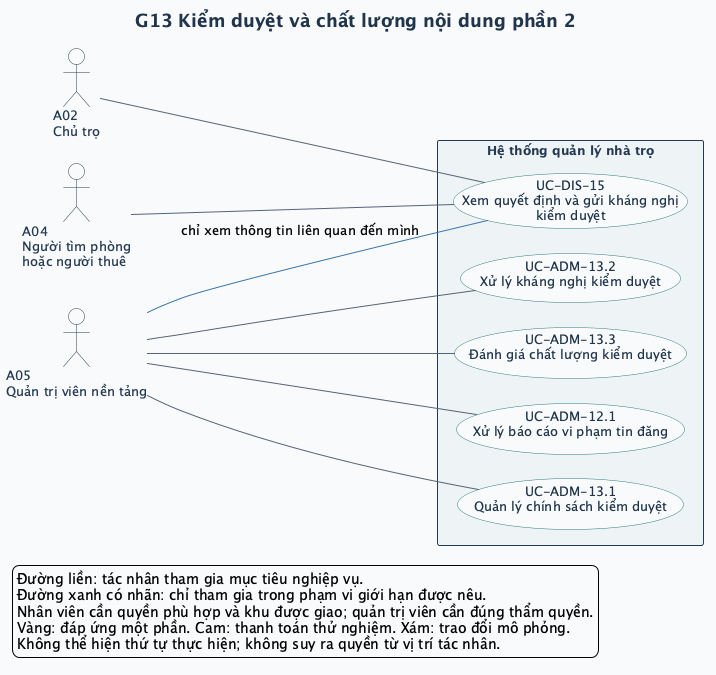

The diagram above was rendered by PlantUML. Its source (embedded in the PNG):
@startuml
left to right direction
skinparam defaultFontName SansSerif
skinparam defaultFontSize 13
skinparam backgroundColor #F8FAFC
skinparam shadowing false
skinparam ArrowColor #52647A
skinparam ArrowThickness 1
skinparam actorStyle stickman
skinparam actorBorderColor #243A52
skinparam actorFontColor #243A52
skinparam actorBackgroundColor #FFFFFF
skinparam usecase {
  BackgroundColor #FFFFFF
  BorderColor #327C83
  FontColor #20354B
  BackgroundColor<<Một phần>> #FFF0CE
  BorderColor<<Một phần>> #B17917
  BackgroundColor<<DEMO>> #FCE5DF
  BorderColor<<DEMO>> #BC593A
  BackgroundColor<<MÔ PHỎNG>> #E7EAF1
  BorderColor<<MÔ PHỎNG>> #6C7488
}
skinparam rectangle {
  BackgroundColor #EEF4F5
  BorderColor #243A52
  FontColor #243A52
}
skinparam titleFontColor #20354B
skinparam titleFontSize 18
skinparam nodesep 25
skinparam ranksep 65
title G13 Kiểm duyệt và chất lượng nội dung phần 2

actor "A02\nChủ trọ" as A02
actor "A04\nNgười tìm phòng\nhoặc người thuê" as A04
actor "A05\nQuản trị viên nền tảng" as A05
rectangle "Hệ thống quản lý nhà trọ" as SYSTEM {
  usecase "UC-ADM-12.1\nXử lý báo cáo vi phạm tin đăng" as UC_ADM_12_1
  usecase "UC-DIS-15\nXem quyết định và gửi kháng nghị\nkiểm duyệt" as UC_DIS_15
  usecase "UC-ADM-13.1\nQuản lý chính sách kiểm duyệt" as UC_ADM_13_1
  usecase "UC-ADM-13.2\nXử lý kháng nghị kiểm duyệt" as UC_ADM_13_2
  usecase "UC-ADM-13.3\nĐánh giá chất lượng kiểm duyệt" as UC_ADM_13_3
}
A05 -- UC_ADM_12_1
A02 -- UC_DIS_15
A04 -- UC_DIS_15
A05 -[#3975AA]- UC_DIS_15 : chỉ xem thông tin liên quan đến mình
A05 -- UC_ADM_13_1
A05 -- UC_ADM_13_2
A05 -- UC_ADM_13_3
legend bottom left
  Đường liền: tác nhân tham gia mục tiêu nghiệp vụ.
  Đường xanh có nhãn: chỉ tham gia trong phạm vi giới hạn được nêu.
  Nhân viên cần quyền phù hợp và khu được giao; quản trị viên cần đúng thẩm quyền.
  Vàng: đáp ứng một phần. Cam: thanh toán thử nghiệm. Xám: trao đổi mô phỏng.
  Không thể hiện thứ tự thực hiện; không suy ra quyền từ vị trí tác nhân.
endlegend
@enduml